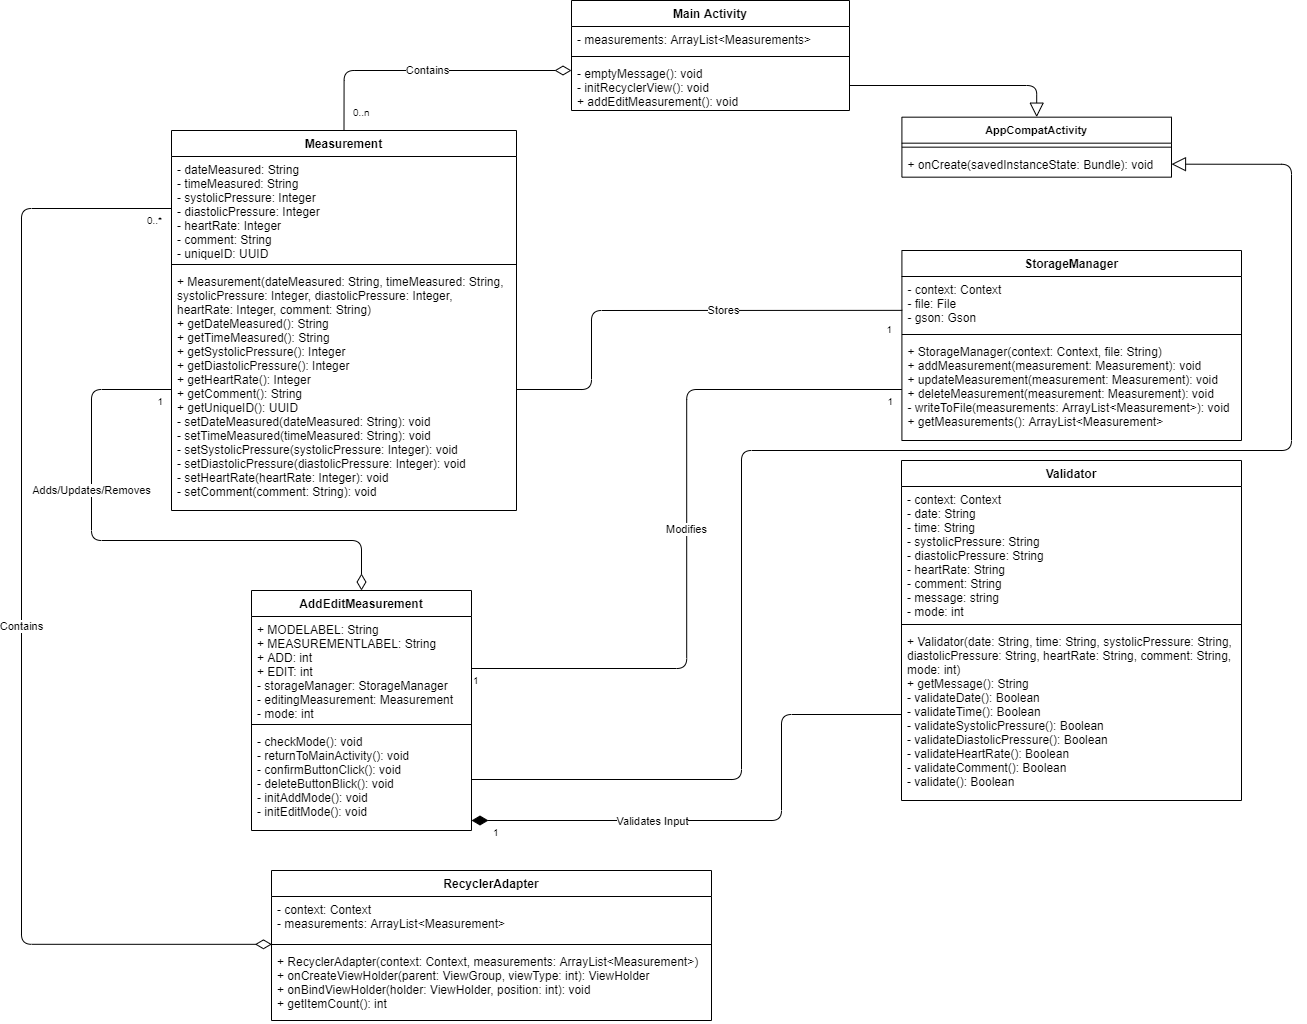

The diagram above was exported from draw.io. Its source (the exported page's mxGraphModel, read from the mxfile embedded in the PNG):
<mxGraphModel dx="3694" dy="1426" grid="1" gridSize="10" guides="1" tooltips="1" connect="1" arrows="1" fold="1" page="1" pageScale="1" pageWidth="850" pageHeight="1100" background="#ffffff" math="0" shadow="0">
  <root>
    <mxCell id="0" />
    <mxCell id="1" parent="0" />
    <mxCell id="Sv3TMtvp-EeofGTlOJaE-1" value="Main Activity" style="swimlane;fontStyle=1;align=center;verticalAlign=top;childLayout=stackLayout;horizontal=1;startSize=26;horizontalStack=0;resizeParent=1;resizeParentMax=0;resizeLast=0;collapsible=1;marginBottom=0;" vertex="1" parent="1">
      <mxGeometry x="280" y="30" width="278" height="110" as="geometry" />
    </mxCell>
    <mxCell id="Sv3TMtvp-EeofGTlOJaE-2" value="- measurements: ArrayList&lt;Measurements&gt;" style="text;strokeColor=none;fillColor=none;align=left;verticalAlign=top;spacingLeft=4;spacingRight=4;overflow=hidden;rotatable=0;points=[[0,0.5],[1,0.5]];portConstraint=eastwest;" vertex="1" parent="Sv3TMtvp-EeofGTlOJaE-1">
      <mxGeometry y="26" width="278" height="26" as="geometry" />
    </mxCell>
    <mxCell id="Sv3TMtvp-EeofGTlOJaE-3" value="" style="line;strokeWidth=1;fillColor=none;align=left;verticalAlign=middle;spacingTop=-1;spacingLeft=3;spacingRight=3;rotatable=0;labelPosition=right;points=[];portConstraint=eastwest;" vertex="1" parent="Sv3TMtvp-EeofGTlOJaE-1">
      <mxGeometry y="52" width="278" height="8" as="geometry" />
    </mxCell>
    <mxCell id="Sv3TMtvp-EeofGTlOJaE-4" value="- emptyMessage(): void&#10;- initRecyclerView(): void&#10;+ addEditMeasurement(): void" style="text;strokeColor=none;fillColor=none;align=left;verticalAlign=top;spacingLeft=4;spacingRight=4;overflow=hidden;rotatable=0;points=[[0,0.5],[1,0.5]];portConstraint=eastwest;" vertex="1" parent="Sv3TMtvp-EeofGTlOJaE-1">
      <mxGeometry y="60" width="278" height="50" as="geometry" />
    </mxCell>
    <mxCell id="Sv3TMtvp-EeofGTlOJaE-5" value="StorageManager" style="swimlane;fontStyle=1;align=center;verticalAlign=top;childLayout=stackLayout;horizontal=1;startSize=26;horizontalStack=0;resizeParent=1;resizeParentMax=0;resizeLast=0;collapsible=1;marginBottom=0;" vertex="1" parent="1">
      <mxGeometry x="610.41" y="280" width="339.59" height="190" as="geometry" />
    </mxCell>
    <mxCell id="Sv3TMtvp-EeofGTlOJaE-6" value="- context: Context&#10;- file: File&#10;- gson: Gson" style="text;strokeColor=none;fillColor=none;align=left;verticalAlign=top;spacingLeft=4;spacingRight=4;overflow=hidden;rotatable=0;points=[[0,0.5],[1,0.5]];portConstraint=eastwest;" vertex="1" parent="Sv3TMtvp-EeofGTlOJaE-5">
      <mxGeometry y="26" width="339.59" height="54" as="geometry" />
    </mxCell>
    <mxCell id="Sv3TMtvp-EeofGTlOJaE-7" value="" style="line;strokeWidth=1;fillColor=none;align=left;verticalAlign=middle;spacingTop=-1;spacingLeft=3;spacingRight=3;rotatable=0;labelPosition=right;points=[];portConstraint=eastwest;" vertex="1" parent="Sv3TMtvp-EeofGTlOJaE-5">
      <mxGeometry y="80" width="339.59" height="8" as="geometry" />
    </mxCell>
    <mxCell id="Sv3TMtvp-EeofGTlOJaE-8" value="+ StorageManager(context: Context, file: String)&#10;+ addMeasurement(measurement: Measurement): void&#10;+ updateMeasurement(measurement: Measurement): void&#10;+ deleteMeasurement(measurement: Measurement): void&#10;- writeToFile(measurements: ArrayList&lt;Measurement&gt;): void&#10;+ getMeasurements(): ArrayList&lt;Measurement&gt;" style="text;strokeColor=none;fillColor=none;align=left;verticalAlign=top;spacingLeft=4;spacingRight=4;overflow=hidden;rotatable=0;points=[[0,0.5],[1,0.5]];portConstraint=eastwest;" vertex="1" parent="Sv3TMtvp-EeofGTlOJaE-5">
      <mxGeometry y="88" width="339.59" height="102" as="geometry" />
    </mxCell>
    <mxCell id="Sv3TMtvp-EeofGTlOJaE-9" value="Measurement" style="swimlane;fontStyle=1;align=center;verticalAlign=top;childLayout=stackLayout;horizontal=1;startSize=26;horizontalStack=0;resizeParent=1;resizeParentMax=0;resizeLast=0;collapsible=1;marginBottom=0;" vertex="1" parent="1">
      <mxGeometry x="-120" y="160" width="345" height="380" as="geometry" />
    </mxCell>
    <mxCell id="Sv3TMtvp-EeofGTlOJaE-10" value="- dateMeasured: String&#10;- timeMeasured: String&#10;- systolicPressure: Integer&#10;- diastolicPressure: Integer&#10;- heartRate: Integer&#10;- comment: String&#10;- uniqueID: UUID" style="text;strokeColor=none;fillColor=none;align=left;verticalAlign=top;spacingLeft=4;spacingRight=4;overflow=hidden;rotatable=0;points=[[0,0.5],[1,0.5]];portConstraint=eastwest;" vertex="1" parent="Sv3TMtvp-EeofGTlOJaE-9">
      <mxGeometry y="26" width="345" height="104" as="geometry" />
    </mxCell>
    <mxCell id="Sv3TMtvp-EeofGTlOJaE-11" value="" style="line;strokeWidth=1;fillColor=none;align=left;verticalAlign=middle;spacingTop=-1;spacingLeft=3;spacingRight=3;rotatable=0;labelPosition=right;points=[];portConstraint=eastwest;" vertex="1" parent="Sv3TMtvp-EeofGTlOJaE-9">
      <mxGeometry y="130" width="345" height="8" as="geometry" />
    </mxCell>
    <mxCell id="Sv3TMtvp-EeofGTlOJaE-12" value="+ Measurement(dateMeasured: String, timeMeasured: String, &#10;systolicPressure: Integer, diastolicPressure: Integer, &#10;heartRate: Integer, comment: String)&#10;+ getDateMeasured(): String&#10;+ getTimeMeasured(): String&#10;+ getSystolicPressure(): Integer&#10;+ getDiastolicPressure(): Integer&#10;+ getHeartRate(): Integer&#10;+ getComment(): String&#10;+ getUniqueID(): UUID&#10;- setDateMeasured(dateMeasured: String): void&#10;- setTimeMeasured(timeMeasured: String): void&#10;- setSystolicPressure(systolicPressure: Integer): void&#10;- setDiastolicPressure(diastolicPressure: Integer): void&#10;- setHeartRate(heartRate: Integer): void&#10;- setComment(comment: String): void" style="text;strokeColor=none;fillColor=none;align=left;verticalAlign=top;spacingLeft=4;spacingRight=4;overflow=hidden;rotatable=0;points=[[0,0.5],[1,0.5]];portConstraint=eastwest;" vertex="1" parent="Sv3TMtvp-EeofGTlOJaE-9">
      <mxGeometry y="138" width="345" height="242" as="geometry" />
    </mxCell>
    <mxCell id="Sv3TMtvp-EeofGTlOJaE-13" value="AddEditMeasurement" style="swimlane;fontStyle=1;align=center;verticalAlign=top;childLayout=stackLayout;horizontal=1;startSize=26;horizontalStack=0;resizeParent=1;resizeParentMax=0;resizeLast=0;collapsible=1;marginBottom=0;" vertex="1" parent="1">
      <mxGeometry x="-40" y="620" width="220" height="240" as="geometry" />
    </mxCell>
    <mxCell id="Sv3TMtvp-EeofGTlOJaE-14" value="+ MODELABEL: String&#10;+ MEASUREMENTLABEL: String&#10;+ ADD: int&#10;+ EDIT: int&#10;- storageManager: StorageManager&#10;- editingMeasurement: Measurement&#10;- mode: int" style="text;strokeColor=none;fillColor=none;align=left;verticalAlign=top;spacingLeft=4;spacingRight=4;overflow=hidden;rotatable=0;points=[[0,0.5],[1,0.5]];portConstraint=eastwest;" vertex="1" parent="Sv3TMtvp-EeofGTlOJaE-13">
      <mxGeometry y="26" width="220" height="104" as="geometry" />
    </mxCell>
    <mxCell id="Sv3TMtvp-EeofGTlOJaE-15" value="" style="line;strokeWidth=1;fillColor=none;align=left;verticalAlign=middle;spacingTop=-1;spacingLeft=3;spacingRight=3;rotatable=0;labelPosition=right;points=[];portConstraint=eastwest;" vertex="1" parent="Sv3TMtvp-EeofGTlOJaE-13">
      <mxGeometry y="130" width="220" height="8" as="geometry" />
    </mxCell>
    <mxCell id="Sv3TMtvp-EeofGTlOJaE-16" value="- checkMode(): void&#10;- returnToMainActivity(): void&#10;- confirmButtonClick(): void&#10;- deleteButtonBlick(): void&#10;- initAddMode(): void&#10;- initEditMode(): void" style="text;strokeColor=none;fillColor=none;align=left;verticalAlign=top;spacingLeft=4;spacingRight=4;overflow=hidden;rotatable=0;points=[[0,0.5],[1,0.5]];portConstraint=eastwest;" vertex="1" parent="Sv3TMtvp-EeofGTlOJaE-13">
      <mxGeometry y="138" width="220" height="102" as="geometry" />
    </mxCell>
    <mxCell id="Sv3TMtvp-EeofGTlOJaE-17" value="Validator" style="swimlane;fontStyle=1;align=center;verticalAlign=top;childLayout=stackLayout;horizontal=1;startSize=26;horizontalStack=0;resizeParent=1;resizeParentMax=0;resizeLast=0;collapsible=1;marginBottom=0;" vertex="1" parent="1">
      <mxGeometry x="610" y="490" width="340" height="340" as="geometry" />
    </mxCell>
    <mxCell id="Sv3TMtvp-EeofGTlOJaE-18" value="- context: Context&#10;- date: String&#10;- time: String&#10;- systolicPressure: String&#10;- diastolicPressure: String&#10;- heartRate: String&#10;- comment: String&#10;- message: string&#10;- mode: int" style="text;strokeColor=none;fillColor=none;align=left;verticalAlign=top;spacingLeft=4;spacingRight=4;overflow=hidden;rotatable=0;points=[[0,0.5],[1,0.5]];portConstraint=eastwest;" vertex="1" parent="Sv3TMtvp-EeofGTlOJaE-17">
      <mxGeometry y="26" width="340" height="134" as="geometry" />
    </mxCell>
    <mxCell id="Sv3TMtvp-EeofGTlOJaE-19" value="" style="line;strokeWidth=1;fillColor=none;align=left;verticalAlign=middle;spacingTop=-1;spacingLeft=3;spacingRight=3;rotatable=0;labelPosition=right;points=[];portConstraint=eastwest;" vertex="1" parent="Sv3TMtvp-EeofGTlOJaE-17">
      <mxGeometry y="160" width="340" height="8" as="geometry" />
    </mxCell>
    <mxCell id="Sv3TMtvp-EeofGTlOJaE-20" value="+ Validator(date: String, time: String, systolicPressure: String, &#10;diastolicPressure: String, heartRate: String, comment: String, &#10;mode: int)&#10;+ getMessage(): String&#10;- validateDate(): Boolean&#10;- validateTime(): Boolean&#10;- validateSystolicPressure(): Boolean&#10;- validateDiastolicPressure(): Boolean&#10;- validateHeartRate(): Boolean&#10;- validateComment(): Boolean&#10;- validate(): Boolean" style="text;strokeColor=none;fillColor=none;align=left;verticalAlign=top;spacingLeft=4;spacingRight=4;overflow=hidden;rotatable=0;points=[[0,0.5],[1,0.5]];portConstraint=eastwest;" vertex="1" parent="Sv3TMtvp-EeofGTlOJaE-17">
      <mxGeometry y="168" width="340" height="172" as="geometry" />
    </mxCell>
    <mxCell id="Sv3TMtvp-EeofGTlOJaE-21" value="RecyclerAdapter" style="swimlane;fontStyle=1;align=center;verticalAlign=top;childLayout=stackLayout;horizontal=1;startSize=26;horizontalStack=0;resizeParent=1;resizeParentMax=0;resizeLast=0;collapsible=1;marginBottom=0;" vertex="1" parent="1">
      <mxGeometry x="-20" y="900" width="440" height="150" as="geometry" />
    </mxCell>
    <mxCell id="Sv3TMtvp-EeofGTlOJaE-22" value="- context: Context&#10;- measurements: ArrayList&lt;Measurement&gt;" style="text;strokeColor=none;fillColor=none;align=left;verticalAlign=top;spacingLeft=4;spacingRight=4;overflow=hidden;rotatable=0;points=[[0,0.5],[1,0.5]];portConstraint=eastwest;" vertex="1" parent="Sv3TMtvp-EeofGTlOJaE-21">
      <mxGeometry y="26" width="440" height="44" as="geometry" />
    </mxCell>
    <mxCell id="Sv3TMtvp-EeofGTlOJaE-23" value="" style="line;strokeWidth=1;fillColor=none;align=left;verticalAlign=middle;spacingTop=-1;spacingLeft=3;spacingRight=3;rotatable=0;labelPosition=right;points=[];portConstraint=eastwest;" vertex="1" parent="Sv3TMtvp-EeofGTlOJaE-21">
      <mxGeometry y="70" width="440" height="8" as="geometry" />
    </mxCell>
    <mxCell id="Sv3TMtvp-EeofGTlOJaE-24" value="+ RecyclerAdapter(context: Context, measurements: ArrayList&lt;Measurement&gt;)&#10;+ onCreateViewHolder(parent: ViewGroup, viewType: int): ViewHolder&#10;+ onBindViewHolder(holder: ViewHolder, position: int): void&#10;+ getItemCount(): int" style="text;strokeColor=none;fillColor=none;align=left;verticalAlign=top;spacingLeft=4;spacingRight=4;overflow=hidden;rotatable=0;points=[[0,0.5],[1,0.5]];portConstraint=eastwest;" vertex="1" parent="Sv3TMtvp-EeofGTlOJaE-21">
      <mxGeometry y="78" width="440" height="72" as="geometry" />
    </mxCell>
    <mxCell id="Sv3TMtvp-EeofGTlOJaE-37" value="Adds/Updates/Removes" style="endArrow=none;html=1;endSize=12;startArrow=diamondThin;startSize=14;startFill=0;edgeStyle=orthogonalEdgeStyle;exitX=0.5;exitY=0;exitDx=0;exitDy=0;endFill=0;fontSize=11;" edge="1" parent="1" source="Sv3TMtvp-EeofGTlOJaE-13" target="Sv3TMtvp-EeofGTlOJaE-12">
      <mxGeometry x="0.3431" relative="1" as="geometry">
        <mxPoint x="-120" y="1070" as="sourcePoint" />
        <mxPoint x="60" y="560" as="targetPoint" />
        <Array as="points">
          <mxPoint x="70" y="570" />
          <mxPoint x="-200" y="570" />
          <mxPoint x="-200" y="419" />
        </Array>
        <mxPoint as="offset" />
      </mxGeometry>
    </mxCell>
    <mxCell id="Sv3TMtvp-EeofGTlOJaE-39" value="1" style="resizable=0;html=1;align=right;verticalAlign=top;labelBackgroundColor=#ffffff;fontSize=10;" connectable="0" vertex="1" parent="Sv3TMtvp-EeofGTlOJaE-37">
      <mxGeometry x="1" relative="1" as="geometry">
        <mxPoint x="-9.83" as="offset" />
      </mxGeometry>
    </mxCell>
    <mxCell id="Sv3TMtvp-EeofGTlOJaE-40" value="Contains" style="endArrow=none;html=1;endSize=12;startArrow=diamondThin;startSize=14;startFill=0;edgeStyle=orthogonalEdgeStyle;fontSize=11;exitX=0.001;exitY=-0.058;exitDx=0;exitDy=0;exitPerimeter=0;entryX=0;entryY=0.5;entryDx=0;entryDy=0;endFill=0;" edge="1" parent="1" source="Sv3TMtvp-EeofGTlOJaE-24" target="Sv3TMtvp-EeofGTlOJaE-10">
      <mxGeometry relative="1" as="geometry">
        <mxPoint x="-210" y="1070" as="sourcePoint" />
        <mxPoint x="-50" y="1070" as="targetPoint" />
        <Array as="points">
          <mxPoint x="-270" y="974" />
          <mxPoint x="-270" y="238" />
        </Array>
      </mxGeometry>
    </mxCell>
    <mxCell id="Sv3TMtvp-EeofGTlOJaE-42" value="0..*" style="resizable=0;html=1;align=right;verticalAlign=top;labelBackgroundColor=#ffffff;fontSize=10;" connectable="0" vertex="1" parent="Sv3TMtvp-EeofGTlOJaE-40">
      <mxGeometry x="1" relative="1" as="geometry">
        <mxPoint x="-9.94" as="offset" />
      </mxGeometry>
    </mxCell>
    <mxCell id="Sv3TMtvp-EeofGTlOJaE-46" value="Modifies" style="endArrow=none;html=1;endSize=12;startArrow=none;startSize=14;startFill=0;edgeStyle=orthogonalEdgeStyle;fontSize=11;exitX=1;exitY=0.5;exitDx=0;exitDy=0;endFill=0;" edge="1" parent="1" source="Sv3TMtvp-EeofGTlOJaE-14" target="Sv3TMtvp-EeofGTlOJaE-8">
      <mxGeometry relative="1" as="geometry">
        <mxPoint x="230" y="1090" as="sourcePoint" />
        <mxPoint x="390" y="1090" as="targetPoint" />
      </mxGeometry>
    </mxCell>
    <mxCell id="Sv3TMtvp-EeofGTlOJaE-47" value="1" style="resizable=0;html=1;align=left;verticalAlign=top;labelBackgroundColor=#ffffff;fontSize=10;" connectable="0" vertex="1" parent="Sv3TMtvp-EeofGTlOJaE-46">
      <mxGeometry x="-1" relative="1" as="geometry" />
    </mxCell>
    <mxCell id="Sv3TMtvp-EeofGTlOJaE-48" value="1" style="resizable=0;html=1;align=right;verticalAlign=top;labelBackgroundColor=#ffffff;fontSize=10;" connectable="0" vertex="1" parent="Sv3TMtvp-EeofGTlOJaE-46">
      <mxGeometry x="1" relative="1" as="geometry">
        <mxPoint x="-10.48" as="offset" />
      </mxGeometry>
    </mxCell>
    <mxCell id="Sv3TMtvp-EeofGTlOJaE-49" value="Contains" style="endArrow=none;html=1;endSize=12;startArrow=diamondThin;startSize=14;startFill=0;edgeStyle=orthogonalEdgeStyle;fontSize=11;entryX=0.5;entryY=0;entryDx=0;entryDy=0;endFill=0;" edge="1" parent="1" target="Sv3TMtvp-EeofGTlOJaE-9">
      <mxGeometry relative="1" as="geometry">
        <mxPoint x="280" y="100" as="sourcePoint" />
        <mxPoint x="-120" y="1070" as="targetPoint" />
      </mxGeometry>
    </mxCell>
    <mxCell id="Sv3TMtvp-EeofGTlOJaE-50" value="0..n" style="resizable=0;html=1;align=left;verticalAlign=top;labelBackgroundColor=#ffffff;fontSize=10;" connectable="0" vertex="1" parent="Sv3TMtvp-EeofGTlOJaE-49">
      <mxGeometry x="-1" relative="1" as="geometry">
        <mxPoint x="-220" y="30" as="offset" />
      </mxGeometry>
    </mxCell>
    <mxCell id="Sv3TMtvp-EeofGTlOJaE-52" value="" style="endArrow=none;html=1;endSize=12;startArrow=diamondThin;startSize=14;startFill=1;edgeStyle=orthogonalEdgeStyle;align=left;verticalAlign=bottom;fontSize=11;entryX=0;entryY=0.5;entryDx=0;entryDy=0;endFill=0;" edge="1" parent="1" source="Sv3TMtvp-EeofGTlOJaE-16" target="Sv3TMtvp-EeofGTlOJaE-20">
      <mxGeometry x="-1" y="3" relative="1" as="geometry">
        <mxPoint x="-290" y="1070" as="sourcePoint" />
        <mxPoint x="-130" y="1070" as="targetPoint" />
        <Array as="points">
          <mxPoint x="490" y="850" />
          <mxPoint x="490" y="744" />
        </Array>
      </mxGeometry>
    </mxCell>
    <mxCell id="Sv3TMtvp-EeofGTlOJaE-66" value="Validates Input" style="text;html=1;align=center;verticalAlign=middle;resizable=0;points=[];labelBackgroundColor=#ffffff;fontSize=11;" vertex="1" connectable="0" parent="Sv3TMtvp-EeofGTlOJaE-52">
      <mxGeometry x="-0.2148" y="-14" relative="1" as="geometry">
        <mxPoint x="-30.33" y="-14" as="offset" />
      </mxGeometry>
    </mxCell>
    <mxCell id="Sv3TMtvp-EeofGTlOJaE-53" value="1" style="resizable=0;html=1;align=left;verticalAlign=top;labelBackgroundColor=#ffffff;fontSize=10;" connectable="0" vertex="1" parent="1">
      <mxGeometry x="200" y="850" as="geometry" />
    </mxCell>
    <mxCell id="Sv3TMtvp-EeofGTlOJaE-54" value="Stores" style="endArrow=none;html=1;endSize=12;startArrow=none;startSize=14;startFill=0;edgeStyle=orthogonalEdgeStyle;fontSize=11;exitX=1;exitY=0.5;exitDx=0;exitDy=0;entryX=0.001;entryY=0.627;entryDx=0;entryDy=0;endFill=0;entryPerimeter=0;" edge="1" parent="1" source="Sv3TMtvp-EeofGTlOJaE-12" target="Sv3TMtvp-EeofGTlOJaE-6">
      <mxGeometry x="0.2294" relative="1" as="geometry">
        <mxPoint x="-290" y="1070" as="sourcePoint" />
        <mxPoint x="-130" y="1070" as="targetPoint" />
        <Array as="points">
          <mxPoint x="300" y="419" />
          <mxPoint x="300" y="340" />
        </Array>
        <mxPoint as="offset" />
      </mxGeometry>
    </mxCell>
    <mxCell id="Sv3TMtvp-EeofGTlOJaE-56" value="1" style="resizable=0;html=1;align=right;verticalAlign=top;labelBackgroundColor=#ffffff;fontSize=10;" connectable="0" vertex="1" parent="Sv3TMtvp-EeofGTlOJaE-54">
      <mxGeometry x="1" relative="1" as="geometry">
        <mxPoint x="-10.41" y="7.05" as="offset" />
      </mxGeometry>
    </mxCell>
    <mxCell id="Sv3TMtvp-EeofGTlOJaE-57" value="AppCompatActivity" style="swimlane;fontStyle=1;align=center;verticalAlign=top;childLayout=stackLayout;horizontal=1;startSize=26;horizontalStack=0;resizeParent=1;resizeParentMax=0;resizeLast=0;collapsible=1;marginBottom=0;fontSize=11;" vertex="1" parent="1">
      <mxGeometry x="610.41" y="146.67" width="269.59" height="60" as="geometry" />
    </mxCell>
    <mxCell id="Sv3TMtvp-EeofGTlOJaE-59" value="" style="line;strokeWidth=1;fillColor=none;align=left;verticalAlign=middle;spacingTop=-1;spacingLeft=3;spacingRight=3;rotatable=0;labelPosition=right;points=[];portConstraint=eastwest;" vertex="1" parent="Sv3TMtvp-EeofGTlOJaE-57">
      <mxGeometry y="26" width="269.59" height="8" as="geometry" />
    </mxCell>
    <mxCell id="Sv3TMtvp-EeofGTlOJaE-60" value="+ onCreate(savedInstanceState: Bundle): void" style="text;strokeColor=none;fillColor=none;align=left;verticalAlign=top;spacingLeft=4;spacingRight=4;overflow=hidden;rotatable=0;points=[[0,0.5],[1,0.5]];portConstraint=eastwest;" vertex="1" parent="Sv3TMtvp-EeofGTlOJaE-57">
      <mxGeometry y="34" width="269.59" height="26" as="geometry" />
    </mxCell>
    <mxCell id="Sv3TMtvp-EeofGTlOJaE-63" value="" style="endArrow=block;html=1;endSize=12;startArrow=none;startSize=14;startFill=0;edgeStyle=orthogonalEdgeStyle;fontSize=11;exitX=1;exitY=0.5;exitDx=0;exitDy=0;entryX=1;entryY=0.5;entryDx=0;entryDy=0;endFill=0;" edge="1" parent="1" source="Sv3TMtvp-EeofGTlOJaE-16" target="Sv3TMtvp-EeofGTlOJaE-60">
      <mxGeometry x="-0.48" relative="1" as="geometry">
        <mxPoint x="-290" y="1070" as="sourcePoint" />
        <mxPoint x="-130" y="1070" as="targetPoint" />
        <Array as="points">
          <mxPoint x="450" y="809" />
          <mxPoint x="450" y="480" />
          <mxPoint x="1000" y="480" />
          <mxPoint x="1000" y="194" />
        </Array>
        <mxPoint as="offset" />
      </mxGeometry>
    </mxCell>
    <mxCell id="Sv3TMtvp-EeofGTlOJaE-67" value="" style="endArrow=block;html=1;endSize=12;startArrow=none;startSize=14;startFill=0;edgeStyle=orthogonalEdgeStyle;align=left;verticalAlign=bottom;fontSize=11;exitX=1;exitY=0.5;exitDx=0;exitDy=0;endFill=0;entryX=0.5;entryY=0;entryDx=0;entryDy=0;" edge="1" parent="1" source="Sv3TMtvp-EeofGTlOJaE-4" target="Sv3TMtvp-EeofGTlOJaE-57">
      <mxGeometry x="-1" y="3" relative="1" as="geometry">
        <mxPoint x="10" y="1070" as="sourcePoint" />
        <mxPoint x="757" y="144" as="targetPoint" />
      </mxGeometry>
    </mxCell>
  </root>
</mxGraphModel>